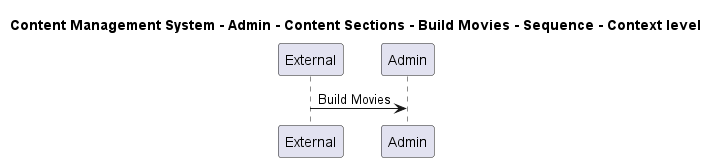

The diagram above was rendered by PlantUML. Its source (embedded in the PNG):
@startuml

title Content Management System - Admin - Content Sections - Build Movies - Sequence - Context level

participant "External" as C4InterFlow.SoftwareSystems.ExternalSystem
participant "Admin" as ContentManagementSystem.SoftwareSystems.Admin

C4InterFlow.SoftwareSystems.ExternalSystem -> ContentManagementSystem.SoftwareSystems.Admin : Build Movies


@enduml